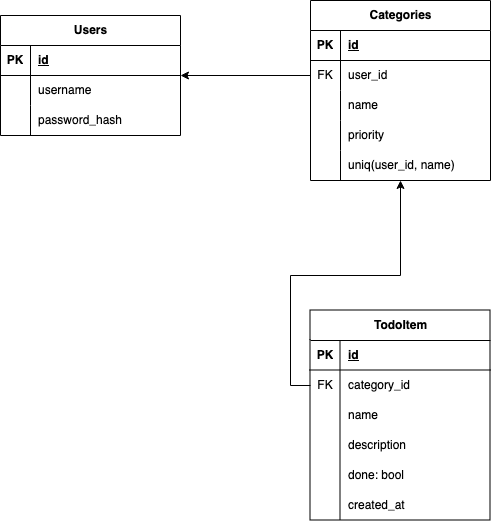

The diagram above was exported from draw.io. Its source (the exported page's mxGraphModel, read from the mxfile embedded in the PNG):
<mxGraphModel dx="1026" dy="659" grid="1" gridSize="10" guides="1" tooltips="1" connect="1" arrows="1" fold="1" page="1" pageScale="1" pageWidth="850" pageHeight="1100" math="0" shadow="0">
  <root>
    <mxCell id="0" />
    <mxCell id="1" parent="0" />
    <mxCell id="GFo6De7FPDov8Grl1H5l-11" value="TodoItem" style="shape=table;startSize=30;container=1;collapsible=1;childLayout=tableLayout;fixedRows=1;rowLines=0;fontStyle=1;align=center;resizeLast=1;html=1;" vertex="1" parent="1">
      <mxGeometry x="390" y="430" width="180" height="210" as="geometry" />
    </mxCell>
    <mxCell id="GFo6De7FPDov8Grl1H5l-12" value="" style="shape=tableRow;horizontal=0;startSize=0;swimlaneHead=0;swimlaneBody=0;fillColor=none;collapsible=0;dropTarget=0;points=[[0,0.5],[1,0.5]];portConstraint=eastwest;top=0;left=0;right=0;bottom=1;" vertex="1" parent="GFo6De7FPDov8Grl1H5l-11">
      <mxGeometry y="30" width="180" height="30" as="geometry" />
    </mxCell>
    <mxCell id="GFo6De7FPDov8Grl1H5l-13" value="PK" style="shape=partialRectangle;connectable=0;fillColor=none;top=0;left=0;bottom=0;right=0;fontStyle=1;overflow=hidden;whiteSpace=wrap;html=1;" vertex="1" parent="GFo6De7FPDov8Grl1H5l-12">
      <mxGeometry width="30" height="30" as="geometry">
        <mxRectangle width="30" height="30" as="alternateBounds" />
      </mxGeometry>
    </mxCell>
    <mxCell id="GFo6De7FPDov8Grl1H5l-14" value="id" style="shape=partialRectangle;connectable=0;fillColor=none;top=0;left=0;bottom=0;right=0;align=left;spacingLeft=6;fontStyle=5;overflow=hidden;whiteSpace=wrap;html=1;" vertex="1" parent="GFo6De7FPDov8Grl1H5l-12">
      <mxGeometry x="30" width="150" height="30" as="geometry">
        <mxRectangle width="150" height="30" as="alternateBounds" />
      </mxGeometry>
    </mxCell>
    <mxCell id="GFo6De7FPDov8Grl1H5l-15" value="" style="shape=tableRow;horizontal=0;startSize=0;swimlaneHead=0;swimlaneBody=0;fillColor=none;collapsible=0;dropTarget=0;points=[[0,0.5],[1,0.5]];portConstraint=eastwest;top=0;left=0;right=0;bottom=0;" vertex="1" parent="GFo6De7FPDov8Grl1H5l-11">
      <mxGeometry y="60" width="180" height="30" as="geometry" />
    </mxCell>
    <mxCell id="GFo6De7FPDov8Grl1H5l-16" value="FK" style="shape=partialRectangle;connectable=0;fillColor=none;top=0;left=0;bottom=0;right=0;editable=1;overflow=hidden;whiteSpace=wrap;html=1;" vertex="1" parent="GFo6De7FPDov8Grl1H5l-15">
      <mxGeometry width="30" height="30" as="geometry">
        <mxRectangle width="30" height="30" as="alternateBounds" />
      </mxGeometry>
    </mxCell>
    <mxCell id="GFo6De7FPDov8Grl1H5l-17" value="category_id" style="shape=partialRectangle;connectable=0;fillColor=none;top=0;left=0;bottom=0;right=0;align=left;spacingLeft=6;overflow=hidden;whiteSpace=wrap;html=1;" vertex="1" parent="GFo6De7FPDov8Grl1H5l-15">
      <mxGeometry x="30" width="150" height="30" as="geometry">
        <mxRectangle width="150" height="30" as="alternateBounds" />
      </mxGeometry>
    </mxCell>
    <mxCell id="GFo6De7FPDov8Grl1H5l-18" value="" style="shape=tableRow;horizontal=0;startSize=0;swimlaneHead=0;swimlaneBody=0;fillColor=none;collapsible=0;dropTarget=0;points=[[0,0.5],[1,0.5]];portConstraint=eastwest;top=0;left=0;right=0;bottom=0;" vertex="1" parent="GFo6De7FPDov8Grl1H5l-11">
      <mxGeometry y="90" width="180" height="30" as="geometry" />
    </mxCell>
    <mxCell id="GFo6De7FPDov8Grl1H5l-19" value="" style="shape=partialRectangle;connectable=0;fillColor=none;top=0;left=0;bottom=0;right=0;editable=1;overflow=hidden;whiteSpace=wrap;html=1;" vertex="1" parent="GFo6De7FPDov8Grl1H5l-18">
      <mxGeometry width="30" height="30" as="geometry">
        <mxRectangle width="30" height="30" as="alternateBounds" />
      </mxGeometry>
    </mxCell>
    <mxCell id="GFo6De7FPDov8Grl1H5l-20" value="name" style="shape=partialRectangle;connectable=0;fillColor=none;top=0;left=0;bottom=0;right=0;align=left;spacingLeft=6;overflow=hidden;whiteSpace=wrap;html=1;" vertex="1" parent="GFo6De7FPDov8Grl1H5l-18">
      <mxGeometry x="30" width="150" height="30" as="geometry">
        <mxRectangle width="150" height="30" as="alternateBounds" />
      </mxGeometry>
    </mxCell>
    <mxCell id="GFo6De7FPDov8Grl1H5l-21" value="" style="shape=tableRow;horizontal=0;startSize=0;swimlaneHead=0;swimlaneBody=0;fillColor=none;collapsible=0;dropTarget=0;points=[[0,0.5],[1,0.5]];portConstraint=eastwest;top=0;left=0;right=0;bottom=0;" vertex="1" parent="GFo6De7FPDov8Grl1H5l-11">
      <mxGeometry y="120" width="180" height="30" as="geometry" />
    </mxCell>
    <mxCell id="GFo6De7FPDov8Grl1H5l-22" value="" style="shape=partialRectangle;connectable=0;fillColor=none;top=0;left=0;bottom=0;right=0;editable=1;overflow=hidden;whiteSpace=wrap;html=1;" vertex="1" parent="GFo6De7FPDov8Grl1H5l-21">
      <mxGeometry width="30" height="30" as="geometry">
        <mxRectangle width="30" height="30" as="alternateBounds" />
      </mxGeometry>
    </mxCell>
    <mxCell id="GFo6De7FPDov8Grl1H5l-23" value="description" style="shape=partialRectangle;connectable=0;fillColor=none;top=0;left=0;bottom=0;right=0;align=left;spacingLeft=6;overflow=hidden;whiteSpace=wrap;html=1;" vertex="1" parent="GFo6De7FPDov8Grl1H5l-21">
      <mxGeometry x="30" width="150" height="30" as="geometry">
        <mxRectangle width="150" height="30" as="alternateBounds" />
      </mxGeometry>
    </mxCell>
    <mxCell id="GFo6De7FPDov8Grl1H5l-55" value="" style="shape=tableRow;horizontal=0;startSize=0;swimlaneHead=0;swimlaneBody=0;fillColor=none;collapsible=0;dropTarget=0;points=[[0,0.5],[1,0.5]];portConstraint=eastwest;top=0;left=0;right=0;bottom=0;" vertex="1" parent="GFo6De7FPDov8Grl1H5l-11">
      <mxGeometry y="150" width="180" height="30" as="geometry" />
    </mxCell>
    <mxCell id="GFo6De7FPDov8Grl1H5l-56" value="" style="shape=partialRectangle;connectable=0;fillColor=none;top=0;left=0;bottom=0;right=0;editable=1;overflow=hidden;whiteSpace=wrap;html=1;" vertex="1" parent="GFo6De7FPDov8Grl1H5l-55">
      <mxGeometry width="30" height="30" as="geometry">
        <mxRectangle width="30" height="30" as="alternateBounds" />
      </mxGeometry>
    </mxCell>
    <mxCell id="GFo6De7FPDov8Grl1H5l-57" value="done: bool" style="shape=partialRectangle;connectable=0;fillColor=none;top=0;left=0;bottom=0;right=0;align=left;spacingLeft=6;overflow=hidden;whiteSpace=wrap;html=1;" vertex="1" parent="GFo6De7FPDov8Grl1H5l-55">
      <mxGeometry x="30" width="150" height="30" as="geometry">
        <mxRectangle width="150" height="30" as="alternateBounds" />
      </mxGeometry>
    </mxCell>
    <mxCell id="GFo6De7FPDov8Grl1H5l-58" value="" style="shape=tableRow;horizontal=0;startSize=0;swimlaneHead=0;swimlaneBody=0;fillColor=none;collapsible=0;dropTarget=0;points=[[0,0.5],[1,0.5]];portConstraint=eastwest;top=0;left=0;right=0;bottom=0;" vertex="1" parent="GFo6De7FPDov8Grl1H5l-11">
      <mxGeometry y="180" width="180" height="30" as="geometry" />
    </mxCell>
    <mxCell id="GFo6De7FPDov8Grl1H5l-59" value="" style="shape=partialRectangle;connectable=0;fillColor=none;top=0;left=0;bottom=0;right=0;editable=1;overflow=hidden;whiteSpace=wrap;html=1;" vertex="1" parent="GFo6De7FPDov8Grl1H5l-58">
      <mxGeometry width="30" height="30" as="geometry">
        <mxRectangle width="30" height="30" as="alternateBounds" />
      </mxGeometry>
    </mxCell>
    <mxCell id="GFo6De7FPDov8Grl1H5l-60" value="created_at" style="shape=partialRectangle;connectable=0;fillColor=none;top=0;left=0;bottom=0;right=0;align=left;spacingLeft=6;overflow=hidden;whiteSpace=wrap;html=1;" vertex="1" parent="GFo6De7FPDov8Grl1H5l-58">
      <mxGeometry x="30" width="150" height="30" as="geometry">
        <mxRectangle width="150" height="30" as="alternateBounds" />
      </mxGeometry>
    </mxCell>
    <mxCell id="GFo6De7FPDov8Grl1H5l-24" value="Categories" style="shape=table;startSize=30;container=1;collapsible=1;childLayout=tableLayout;fixedRows=1;rowLines=0;fontStyle=1;align=center;resizeLast=1;html=1;" vertex="1" parent="1">
      <mxGeometry x="390" y="120" width="180" height="180" as="geometry" />
    </mxCell>
    <mxCell id="GFo6De7FPDov8Grl1H5l-25" value="" style="shape=tableRow;horizontal=0;startSize=0;swimlaneHead=0;swimlaneBody=0;fillColor=none;collapsible=0;dropTarget=0;points=[[0,0.5],[1,0.5]];portConstraint=eastwest;top=0;left=0;right=0;bottom=1;" vertex="1" parent="GFo6De7FPDov8Grl1H5l-24">
      <mxGeometry y="30" width="180" height="30" as="geometry" />
    </mxCell>
    <mxCell id="GFo6De7FPDov8Grl1H5l-26" value="PK" style="shape=partialRectangle;connectable=0;fillColor=none;top=0;left=0;bottom=0;right=0;fontStyle=1;overflow=hidden;whiteSpace=wrap;html=1;" vertex="1" parent="GFo6De7FPDov8Grl1H5l-25">
      <mxGeometry width="30" height="30" as="geometry">
        <mxRectangle width="30" height="30" as="alternateBounds" />
      </mxGeometry>
    </mxCell>
    <mxCell id="GFo6De7FPDov8Grl1H5l-27" value="id" style="shape=partialRectangle;connectable=0;fillColor=none;top=0;left=0;bottom=0;right=0;align=left;spacingLeft=6;fontStyle=5;overflow=hidden;whiteSpace=wrap;html=1;" vertex="1" parent="GFo6De7FPDov8Grl1H5l-25">
      <mxGeometry x="30" width="150" height="30" as="geometry">
        <mxRectangle width="150" height="30" as="alternateBounds" />
      </mxGeometry>
    </mxCell>
    <mxCell id="GFo6De7FPDov8Grl1H5l-28" value="" style="shape=tableRow;horizontal=0;startSize=0;swimlaneHead=0;swimlaneBody=0;fillColor=none;collapsible=0;dropTarget=0;points=[[0,0.5],[1,0.5]];portConstraint=eastwest;top=0;left=0;right=0;bottom=0;" vertex="1" parent="GFo6De7FPDov8Grl1H5l-24">
      <mxGeometry y="60" width="180" height="30" as="geometry" />
    </mxCell>
    <mxCell id="GFo6De7FPDov8Grl1H5l-29" value="FK" style="shape=partialRectangle;connectable=0;fillColor=none;top=0;left=0;bottom=0;right=0;editable=1;overflow=hidden;whiteSpace=wrap;html=1;" vertex="1" parent="GFo6De7FPDov8Grl1H5l-28">
      <mxGeometry width="30" height="30" as="geometry">
        <mxRectangle width="30" height="30" as="alternateBounds" />
      </mxGeometry>
    </mxCell>
    <mxCell id="GFo6De7FPDov8Grl1H5l-30" value="user_id" style="shape=partialRectangle;connectable=0;fillColor=none;top=0;left=0;bottom=0;right=0;align=left;spacingLeft=6;overflow=hidden;whiteSpace=wrap;html=1;" vertex="1" parent="GFo6De7FPDov8Grl1H5l-28">
      <mxGeometry x="30" width="150" height="30" as="geometry">
        <mxRectangle width="150" height="30" as="alternateBounds" />
      </mxGeometry>
    </mxCell>
    <mxCell id="GFo6De7FPDov8Grl1H5l-50" value="" style="shape=tableRow;horizontal=0;startSize=0;swimlaneHead=0;swimlaneBody=0;fillColor=none;collapsible=0;dropTarget=0;points=[[0,0.5],[1,0.5]];portConstraint=eastwest;top=0;left=0;right=0;bottom=0;" vertex="1" parent="GFo6De7FPDov8Grl1H5l-24">
      <mxGeometry y="90" width="180" height="30" as="geometry" />
    </mxCell>
    <mxCell id="GFo6De7FPDov8Grl1H5l-51" value="" style="shape=partialRectangle;connectable=0;fillColor=none;top=0;left=0;bottom=0;right=0;editable=1;overflow=hidden;whiteSpace=wrap;html=1;" vertex="1" parent="GFo6De7FPDov8Grl1H5l-50">
      <mxGeometry width="30" height="30" as="geometry">
        <mxRectangle width="30" height="30" as="alternateBounds" />
      </mxGeometry>
    </mxCell>
    <mxCell id="GFo6De7FPDov8Grl1H5l-52" value="name" style="shape=partialRectangle;connectable=0;fillColor=none;top=0;left=0;bottom=0;right=0;align=left;spacingLeft=6;overflow=hidden;whiteSpace=wrap;html=1;" vertex="1" parent="GFo6De7FPDov8Grl1H5l-50">
      <mxGeometry x="30" width="150" height="30" as="geometry">
        <mxRectangle width="150" height="30" as="alternateBounds" />
      </mxGeometry>
    </mxCell>
    <mxCell id="GFo6De7FPDov8Grl1H5l-31" value="" style="shape=tableRow;horizontal=0;startSize=0;swimlaneHead=0;swimlaneBody=0;fillColor=none;collapsible=0;dropTarget=0;points=[[0,0.5],[1,0.5]];portConstraint=eastwest;top=0;left=0;right=0;bottom=0;" vertex="1" parent="GFo6De7FPDov8Grl1H5l-24">
      <mxGeometry y="120" width="180" height="30" as="geometry" />
    </mxCell>
    <mxCell id="GFo6De7FPDov8Grl1H5l-32" value="" style="shape=partialRectangle;connectable=0;fillColor=none;top=0;left=0;bottom=0;right=0;editable=1;overflow=hidden;whiteSpace=wrap;html=1;" vertex="1" parent="GFo6De7FPDov8Grl1H5l-31">
      <mxGeometry width="30" height="30" as="geometry">
        <mxRectangle width="30" height="30" as="alternateBounds" />
      </mxGeometry>
    </mxCell>
    <mxCell id="GFo6De7FPDov8Grl1H5l-33" value="priority" style="shape=partialRectangle;connectable=0;fillColor=none;top=0;left=0;bottom=0;right=0;align=left;spacingLeft=6;overflow=hidden;whiteSpace=wrap;html=1;" vertex="1" parent="GFo6De7FPDov8Grl1H5l-31">
      <mxGeometry x="30" width="150" height="30" as="geometry">
        <mxRectangle width="150" height="30" as="alternateBounds" />
      </mxGeometry>
    </mxCell>
    <mxCell id="GFo6De7FPDov8Grl1H5l-34" value="" style="shape=tableRow;horizontal=0;startSize=0;swimlaneHead=0;swimlaneBody=0;fillColor=none;collapsible=0;dropTarget=0;points=[[0,0.5],[1,0.5]];portConstraint=eastwest;top=0;left=0;right=0;bottom=0;" vertex="1" parent="GFo6De7FPDov8Grl1H5l-24">
      <mxGeometry y="150" width="180" height="30" as="geometry" />
    </mxCell>
    <mxCell id="GFo6De7FPDov8Grl1H5l-35" value="" style="shape=partialRectangle;connectable=0;fillColor=none;top=0;left=0;bottom=0;right=0;editable=1;overflow=hidden;whiteSpace=wrap;html=1;" vertex="1" parent="GFo6De7FPDov8Grl1H5l-34">
      <mxGeometry width="30" height="30" as="geometry">
        <mxRectangle width="30" height="30" as="alternateBounds" />
      </mxGeometry>
    </mxCell>
    <mxCell id="GFo6De7FPDov8Grl1H5l-36" value="uniq(user_id, name)" style="shape=partialRectangle;connectable=0;fillColor=none;top=0;left=0;bottom=0;right=0;align=left;spacingLeft=6;overflow=hidden;whiteSpace=wrap;html=1;" vertex="1" parent="GFo6De7FPDov8Grl1H5l-34">
      <mxGeometry x="30" width="150" height="30" as="geometry">
        <mxRectangle width="150" height="30" as="alternateBounds" />
      </mxGeometry>
    </mxCell>
    <mxCell id="GFo6De7FPDov8Grl1H5l-37" value="Users" style="shape=table;startSize=30;container=1;collapsible=1;childLayout=tableLayout;fixedRows=1;rowLines=0;fontStyle=1;align=center;resizeLast=1;html=1;" vertex="1" parent="1">
      <mxGeometry x="80" y="135" width="180" height="120" as="geometry" />
    </mxCell>
    <mxCell id="GFo6De7FPDov8Grl1H5l-38" value="" style="shape=tableRow;horizontal=0;startSize=0;swimlaneHead=0;swimlaneBody=0;fillColor=none;collapsible=0;dropTarget=0;points=[[0,0.5],[1,0.5]];portConstraint=eastwest;top=0;left=0;right=0;bottom=1;" vertex="1" parent="GFo6De7FPDov8Grl1H5l-37">
      <mxGeometry y="30" width="180" height="30" as="geometry" />
    </mxCell>
    <mxCell id="GFo6De7FPDov8Grl1H5l-39" value="PK" style="shape=partialRectangle;connectable=0;fillColor=none;top=0;left=0;bottom=0;right=0;fontStyle=1;overflow=hidden;whiteSpace=wrap;html=1;" vertex="1" parent="GFo6De7FPDov8Grl1H5l-38">
      <mxGeometry width="30" height="30" as="geometry">
        <mxRectangle width="30" height="30" as="alternateBounds" />
      </mxGeometry>
    </mxCell>
    <mxCell id="GFo6De7FPDov8Grl1H5l-40" value="id" style="shape=partialRectangle;connectable=0;fillColor=none;top=0;left=0;bottom=0;right=0;align=left;spacingLeft=6;fontStyle=5;overflow=hidden;whiteSpace=wrap;html=1;" vertex="1" parent="GFo6De7FPDov8Grl1H5l-38">
      <mxGeometry x="30" width="150" height="30" as="geometry">
        <mxRectangle width="150" height="30" as="alternateBounds" />
      </mxGeometry>
    </mxCell>
    <mxCell id="GFo6De7FPDov8Grl1H5l-41" value="" style="shape=tableRow;horizontal=0;startSize=0;swimlaneHead=0;swimlaneBody=0;fillColor=none;collapsible=0;dropTarget=0;points=[[0,0.5],[1,0.5]];portConstraint=eastwest;top=0;left=0;right=0;bottom=0;" vertex="1" parent="GFo6De7FPDov8Grl1H5l-37">
      <mxGeometry y="60" width="180" height="30" as="geometry" />
    </mxCell>
    <mxCell id="GFo6De7FPDov8Grl1H5l-42" value="" style="shape=partialRectangle;connectable=0;fillColor=none;top=0;left=0;bottom=0;right=0;editable=1;overflow=hidden;whiteSpace=wrap;html=1;" vertex="1" parent="GFo6De7FPDov8Grl1H5l-41">
      <mxGeometry width="30" height="30" as="geometry">
        <mxRectangle width="30" height="30" as="alternateBounds" />
      </mxGeometry>
    </mxCell>
    <mxCell id="GFo6De7FPDov8Grl1H5l-43" value="username" style="shape=partialRectangle;connectable=0;fillColor=none;top=0;left=0;bottom=0;right=0;align=left;spacingLeft=6;overflow=hidden;whiteSpace=wrap;html=1;" vertex="1" parent="GFo6De7FPDov8Grl1H5l-41">
      <mxGeometry x="30" width="150" height="30" as="geometry">
        <mxRectangle width="150" height="30" as="alternateBounds" />
      </mxGeometry>
    </mxCell>
    <mxCell id="GFo6De7FPDov8Grl1H5l-44" value="" style="shape=tableRow;horizontal=0;startSize=0;swimlaneHead=0;swimlaneBody=0;fillColor=none;collapsible=0;dropTarget=0;points=[[0,0.5],[1,0.5]];portConstraint=eastwest;top=0;left=0;right=0;bottom=0;" vertex="1" parent="GFo6De7FPDov8Grl1H5l-37">
      <mxGeometry y="90" width="180" height="30" as="geometry" />
    </mxCell>
    <mxCell id="GFo6De7FPDov8Grl1H5l-45" value="" style="shape=partialRectangle;connectable=0;fillColor=none;top=0;left=0;bottom=0;right=0;editable=1;overflow=hidden;whiteSpace=wrap;html=1;" vertex="1" parent="GFo6De7FPDov8Grl1H5l-44">
      <mxGeometry width="30" height="30" as="geometry">
        <mxRectangle width="30" height="30" as="alternateBounds" />
      </mxGeometry>
    </mxCell>
    <mxCell id="GFo6De7FPDov8Grl1H5l-46" value="password_hash" style="shape=partialRectangle;connectable=0;fillColor=none;top=0;left=0;bottom=0;right=0;align=left;spacingLeft=6;overflow=hidden;whiteSpace=wrap;html=1;" vertex="1" parent="GFo6De7FPDov8Grl1H5l-44">
      <mxGeometry x="30" width="150" height="30" as="geometry">
        <mxRectangle width="150" height="30" as="alternateBounds" />
      </mxGeometry>
    </mxCell>
    <mxCell id="GFo6De7FPDov8Grl1H5l-53" style="edgeStyle=orthogonalEdgeStyle;rounded=0;orthogonalLoop=1;jettySize=auto;html=1;" edge="1" parent="1" source="GFo6De7FPDov8Grl1H5l-28" target="GFo6De7FPDov8Grl1H5l-37">
      <mxGeometry relative="1" as="geometry" />
    </mxCell>
    <mxCell id="GFo6De7FPDov8Grl1H5l-54" style="edgeStyle=orthogonalEdgeStyle;rounded=0;orthogonalLoop=1;jettySize=auto;html=1;" edge="1" parent="1" source="GFo6De7FPDov8Grl1H5l-15" target="GFo6De7FPDov8Grl1H5l-24">
      <mxGeometry relative="1" as="geometry" />
    </mxCell>
  </root>
</mxGraphModel>